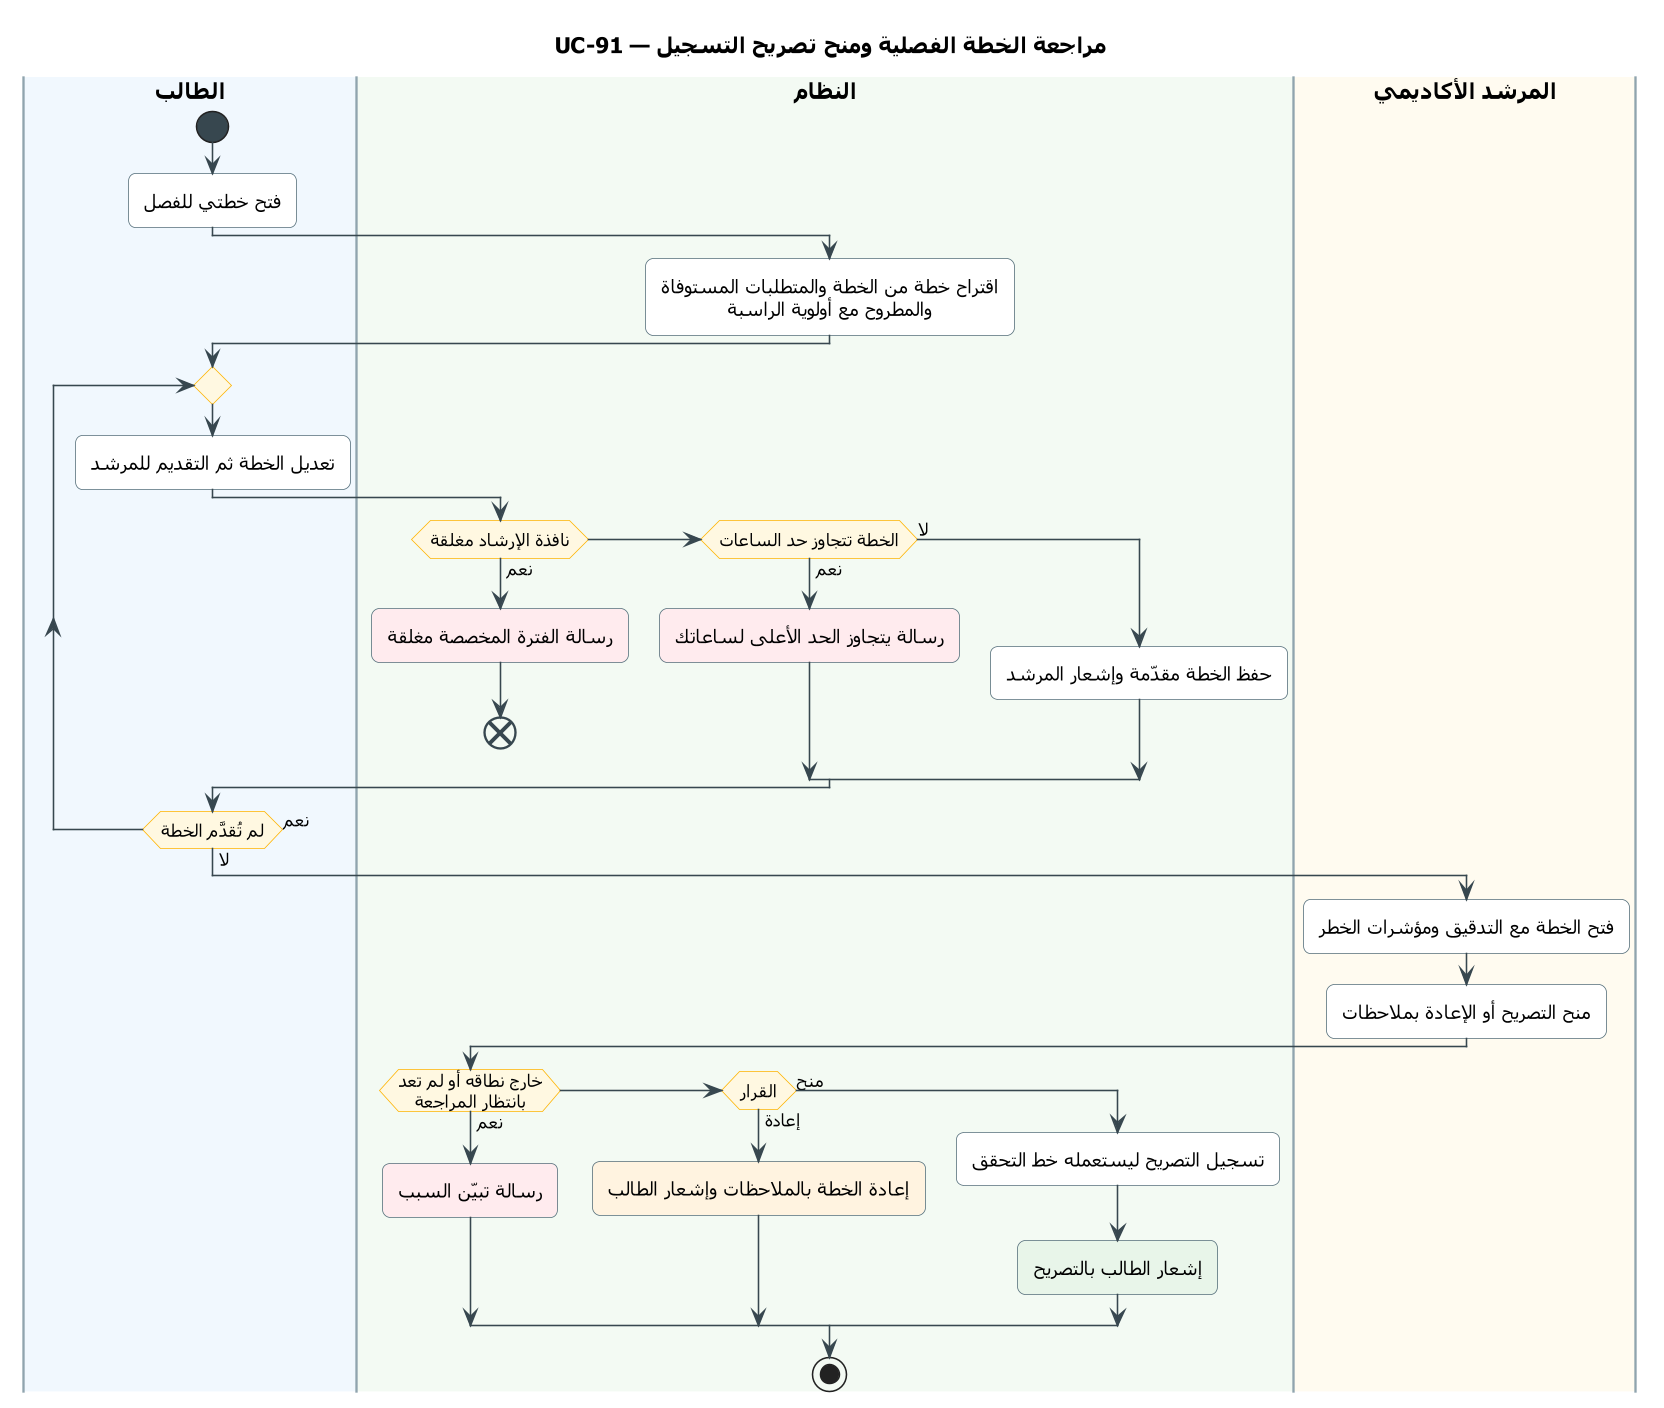

The diagram above was rendered by PlantUML. Its source (embedded in the PNG):
@startuml UC-91
skinparam dpi 150
' ===== النمط الموحّد (انسخه مع المخطط) =====
skinparam defaultFontName Tahoma
skinparam shadowing false
skinparam roundcorner 10
skinparam defaultTextAlignment center
skinparam ArrowColor #37474F
skinparam ActivityBackgroundColor #FFFFFF
skinparam ActivityBorderColor #546E7A
skinparam ActivityDiamondBackgroundColor #FFF8E1
skinparam ActivityDiamondBorderColor #FFB300
skinparam ActivityStartColor #37474F
skinparam ActivityEndColor #37474F
skinparam ActivityBarColor #37474F
skinparam NoteBackgroundColor #FFF8E1
skinparam NoteBorderColor #FFB300
skinparam SwimlaneBorderColor #90A4AE
skinparam SwimlaneTitleFontSize 14
skinparam SwimlaneTitleFontStyle bold
' ===== المخطط =====
title UC-91 — مراجعة الخطة الفصلية ومنح تصريح التسجيل

|#F1F8FE|الطالب|
|#F3FAF3|النظام|
|#FFFBF0|المرشد الأكاديمي|
|الطالب|
start
:فتح خطتي للفصل;
|النظام|
:اقتراح خطة من الخطة والمتطلبات المستوفاة
والمطروح مع أولوية الراسبة;
|الطالب|
repeat
  :تعديل الخطة ثم التقديم للمرشد;
  |النظام|
  if (نافذة الإرشاد مغلقة) then (نعم)
    #FFEBEE:رسالة الفترة المخصصة مغلقة;
    end
  elseif (الخطة تتجاوز حد الساعات) then (نعم)
    #FFEBEE:رسالة يتجاوز الحد الأعلى لساعاتك;
  else (لا)
    :حفظ الخطة مقدّمة وإشعار المرشد;
  endif
  |الطالب|
repeat while (لم تُقدَّم الخطة) is (نعم) not (لا)
|المرشد الأكاديمي|
:فتح الخطة مع التدقيق ومؤشرات الخطر;
:منح التصريح أو الإعادة بملاحظات;
|النظام|
if (خارج نطاقه أو لم تعد\nبانتظار المراجعة) then (نعم)
  #FFEBEE:رسالة تبيّن السبب;
elseif (القرار) then (إعادة)
  #FFF3E0:إعادة الخطة بالملاحظات وإشعار الطالب;
else (منح)
  :تسجيل التصريح ليستعمله خط التحقق;
  #E8F5E9:إشعار الطالب بالتصريح;
endif
stop
@enduml